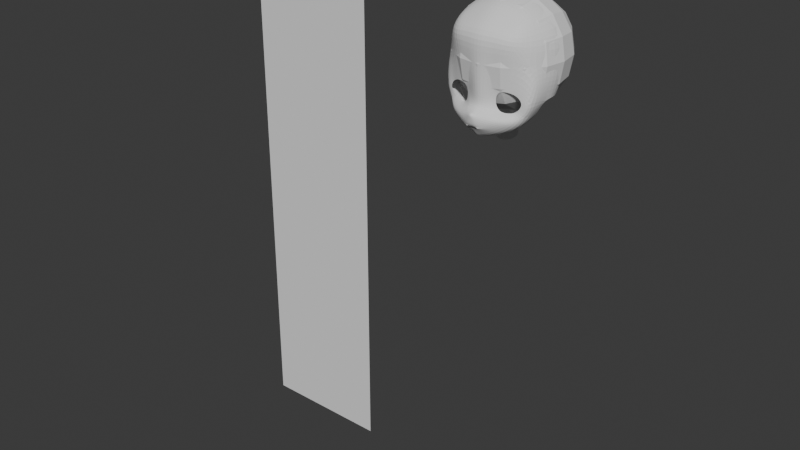 # Source: WithLecture_1114.blend  (saved by Blender 5.1.30; exported with 4.5.12 LTS)
import bpy
from mathutils import Matrix  # noqa: F401  (used for matrix-valued properties, if any)

bpy.ops.wm.read_factory_settings(use_empty=True)
scene = bpy.context.scene
scene.name = 'Scene'

# ---- collections
col_collection = bpy.data.collections.new('Collection'); scene.collection.children.link(col_collection)

# ---- world
world_world = bpy.data.worlds.new('World'); scene.world = world_world
world_world.use_nodes = True; world_world.node_tree.nodes.clear()
_N = world_world.node_tree.nodes; _L = world_world.node_tree.links
n0 = _N.new('ShaderNodeOutputWorld'); n0.name = 'World Output'; n0.location = (200, 100)
n1 = _N.new('ShaderNodeBackground'); n1.name = 'Background'; n1.location = (-200, 100)
n1.inputs[0].default_value = (0.05088, 0.05088, 0.05088, 1.0)
_L.new(n1.outputs[0], n0.inputs[0])
n0.is_active_output = True
world_world.color = (0.05088, 0.05088, 0.05088)
world_world.sun_shadow_jitter_overblur = 0.0

# ---- meshes
me_plane = bpy.data.meshes.new('Plane')
me_plane.from_pydata([(-1.0, 0.0, -4.371e-08), (1.0, 0.0, -4.371e-08), (-1.0, 2.0, -4.371e-08), (1.0, 2.0, -4.371e-08)], [], [(0, 1, 3, 2)])
_uv = me_plane.uv_layers.new(name='UVMap')
_uv.uv.foreach_set('vector', [0.0, 0.0, 1.0, 0.0, 1.0, 1.0, 0.0, 1.0])
me_plane.update()
me_circle = bpy.data.meshes.new('Circle')
me_circle.from_pydata([(-0.01469, 0.1651, 0.63), (-0.125, 0.1345, 0.6348), (-0.1469, 0.005183, 0.6348), (-0.1086, -0.0827, 0.6169), (0.003919, -0.1062, 0.5946), (0.0922, -0.09479, 0.553), (0.1824, 0.02419, 0.5491), (0.1095, 0.1242, 0.5642), (-0.01814, 0.214, 0.6362), (-0.1798, 0.1723, 0.664), (-0.2066, 0.0001983, 0.6611), (-0.1886, -0.08943, 0.6983), (0.02461, -0.1521, 0.6411), (0.2116, -0.1558, 0.5323), (0.2899, 0.02561, 0.5201), (0.1479, 0.1593, 0.5567), (-0.3344, -0.2803, 0.8061), (-0.2999, -0.2794, 0.8061), (-0.256, -0.289, 0.8063), (-0.2863, -0.2967, 0.8061), (-0.3344, -0.2985, 0.8061), (-0.3344, -0.2518, 0.831), (-0.2779, -0.2513, 0.8313), (-0.137, -0.2885, 0.7455), (-0.2221, -0.3506, 0.7326), (-0.3344, -0.3875, 0.7342), (-0.3344, 0.1632, 0.7572), (-0.3344, 0.0001984, 0.7225), (-0.3344, -0.07388, 0.7362), (-0.2448, -0.1416, 0.8331), (-0.3344, -0.1208, 0.8629), (0.05941, -0.3542, 0.5609), (-0.3344, -0.4868, 0.6418), (-0.1263, -0.4323, 0.6044), (0.01455, -0.1978, 0.6981), (0.1553, -0.2544, 0.5455), (0.2116, -0.1129, 0.2769), (0.2899, 0.04168, 0.2682), (0.05941, -0.3113, 0.3054), (-0.3344, -0.4439, 0.3864), (-0.1263, -0.3894, 0.349), (0.1553, -0.2115, 0.29), (0.01388, 0.567, 0.6811), (-0.1646, 0.5555, 0.7208), (0.228, 0.5151, 0.5325), (-0.3344, 0.5464, 0.7572), (0.2866, 0.2573, 0.4808), (0.3241, 0.2724, 0.2642), (-0.3344, -0.1055, 0.8153), (-0.3344, -0.1746, 0.8486), (-0.3081, -0.1288, 0.8523), (-0.306, -0.1129, 0.8092), (-0.3089, -0.1675, 0.8468), (-0.3104, -0.2976, 0.8061), (-0.3115, -0.3799, 0.7339), (-0.2856, -0.474, 0.633), (-0.2304, -0.4167, 0.3677), (-0.06238, -0.1029, 0.6093), (-0.0953, -0.1278, 0.6851), (-0.2751, -0.282, 0.8062), (-0.2446, -0.2586, 0.8144), (-0.1167, -0.168, 0.7706), (0.06564, 0.8847, 0.5508), (-0.1646, 0.9621, 0.541), (-0.3344, 0.9675, 0.5781), (0.07844, 1.055, 0.05987), (-0.1646, 1.144, 0.03301), (-0.3344, 1.168, 0.06146), (0.05497, 0.877, -0.3747), (-0.1646, 0.913, -0.4283), (-0.3344, 0.95, -0.4346), (-0.00545, 0.4575, -0.517), (-0.1646, 0.443, -0.5839), (-0.3344, 0.4717, -0.6081), (-0.00545, 0.02185, -0.4176), (-0.1646, -0.02451, -0.4429), (-0.3344, -0.05124, -0.4739), (0.3648, 0.452, 0.003067), (0.2946, 0.01844, 0.04628), (-0.1322, 0.8071, 0.7438), (-0.3344, 0.8066, 0.7821), (0.07663, 0.7694, 0.701), (-0.1315, 0.718, -0.6221), (-0.3344, 0.7521, -0.6401), (0.07513, 0.7194, -0.5275), (0.3491, 0.7697, 0.01214), (-0.1572, 1.118, 0.1856), (-0.3344, 1.138, 0.2167), (0.08974, 1.029, 0.2145), (0.335, 0.4747, 0.2434), (0.3135, 0.768, 0.2263), (-0.16, 1.045, -0.2057), (-0.3344, 1.077, -0.1947), (0.07497, 0.9822, -0.1672), (0.1961, 0.453, -0.2671), (0.1604, 0.01708, -0.1965), (0.2258, 0.7731, -0.217), (-0.3344, 1.087, 0.4023), (0.2266, 0.7488, 0.4982), (-0.1522, 1.073, 0.368), (0.09087, 0.9832, 0.3974), (-0.1569, 0.2008, -0.5446), (-0.3344, 0.2015, -0.5726), (0.01348, 0.2328, -0.4938), (0.3579, 0.2296, 0.008029), (0.2053, 0.2297, -0.2503), (-0.3344, -0.5559, -0.05599), (-0.3344, -0.2875, 0.001139), (-0.2647, -0.561, -0.03801), (-0.2517, -0.2971, 0.02096), (-0.2136, -0.575, 0.0111), (-0.1911, -0.3234, 0.07512), (-0.1949, -0.5941, 0.0782), (-0.169, -0.3593, 0.1491), (-0.2136, -0.6131, 0.1453), (-0.1911, -0.3952, 0.2231), (-0.2647, -0.6271, 0.1944), (-0.2517, -0.4214, 0.2773), (-0.3344, -0.6322, 0.2124), (-0.3344, -0.431, 0.2971), (-0.3344, -0.2461, -0.01718), (-0.2392, -0.2583, 0.005211), (-0.1694, -0.2918, 0.06639), (-0.1439, -0.3375, 0.15), (-0.1694, -0.3832, 0.2335), (-0.2392, -0.4167, 0.2947), (-0.3344, -0.4289, 0.3171)], [], [(7, 6, 14, 15), (5, 4, 12, 13), (3, 2, 10, 11), (1, 0, 8, 9), (0, 7, 15, 8), (6, 5, 13, 14), (57, 3, 11, 58), (2, 1, 9, 10), (18, 19, 24, 23), (16, 17, 22, 21), (53, 20, 25, 54), (59, 18, 23, 60), (11, 10, 27, 28), (10, 9, 26, 27), (11, 51, 50, 29), (22, 29, 50, 52), (35, 34, 23, 31), (55, 54, 25, 32), (31, 23, 24, 33), (60, 61, 29, 22), (13, 12, 34, 35), (58, 11, 29, 61), (31, 33, 40, 38), (13, 35, 41, 36), (55, 32, 39, 56), (14, 13, 36, 37), (35, 31, 38, 41), (26, 9, 43, 45), (8, 15, 44, 42), (9, 8, 42, 43), (46, 44, 15, 14), (47, 46, 14, 37), (50, 51, 48, 30), (48, 51, 11, 28), (52, 50, 30, 49), (49, 21, 22, 52), (33, 55, 56, 40), (33, 24, 54, 55), (19, 53, 54, 24), (12, 58, 61, 34), (23, 34, 61, 60), (17, 59, 60, 22), (4, 57, 58, 12), (80, 79, 63, 64), (87, 86, 66, 67), (86, 88, 65, 66), (92, 91, 69, 70), (91, 93, 68, 69), (79, 81, 62, 63), (83, 82, 72, 73), (102, 101, 75, 76), (101, 103, 74, 75), (82, 84, 71, 72), (98, 100, 62, 81), (105, 94, 77, 104), (96, 94, 71, 84), (93, 96, 84, 68), (44, 98, 81, 42), (69, 68, 84, 82), (70, 69, 82, 83), (43, 42, 81, 79), (45, 43, 79, 80), (77, 85, 90, 89), (85, 65, 88, 90), (99, 100, 88, 86), (97, 99, 86, 87), (65, 85, 96, 93), (85, 77, 94, 96), (103, 71, 94, 105), (66, 65, 93, 91), (67, 66, 91, 92), (64, 63, 99, 97), (63, 62, 100, 99), (89, 90, 98, 44), (90, 88, 100, 98), (44, 46, 47, 89), (74, 103, 105, 95), (95, 105, 104, 78), (72, 71, 103, 101), (73, 72, 101, 102), (104, 77, 89, 47), (78, 104, 47, 37), (106, 107, 109, 108), (108, 109, 111, 110), (110, 111, 113, 112), (112, 113, 115, 114), (114, 115, 117, 116), (116, 117, 119, 118), (113, 111, 122, 123), (111, 109, 121, 122), (109, 107, 120, 121), (119, 117, 125, 126), (117, 115, 124, 125), (115, 113, 123, 124)])
_uv = me_circle.uv_layers.new(name='UVMap')
_uv.uv.foreach_set('vector', [0.0, 0.0, 0.0, 0.0, 0.0, 0.0, 0.0, 0.0, 0.0, 0.0, 0.0, 0.0, 0.0, 0.0, 0.0, 0.0, 0.0, 0.0, 0.0, 0.0, 0.0, 0.0, 0.0, 0.0, 0.0, 0.0, 0.0, 0.0, 0.0, 0.0, 0.0, 0.0, 0.0, 0.0, 0.0, 0.0, 0.0, 0.0, 0.0, 0.0, 0.0, 0.0, 0.0, 0.0, 0.0, 0.0, 0.0, 0.0, 0.0, 0.0, 0.0, 0.0, 0.0, 0.0, 0.0, 0.0, 0.0, 0.0, 0.0, 0.0, 0.0, 0.0, 0.0, 0.0, 0.0, 0.0, 0.0, 0.0, 0.0, 0.0, 0.0, 0.0, 0.0, 0.0, 0.0, 0.0, 0.0, 0.0, 0.0, 0.0, 0.0, 0.0, 0.0, 0.0, 0.0, 0.0, 0.0, 0.0, 0.0, 0.0, 0.0, 0.0, 0.0, 0.0, 0.0, 0.0, 0.0, 0.0, 0.0, 0.0, 0.0, 0.0, 0.0, 0.0, 0.0, 0.0, 0.0, 0.0, 0.0, 0.0, 0.0, 0.0, 0.0, 0.0, 0.0, 0.0, 0.0, 0.0, 0.0, 0.0, 0.0, 0.0, 0.0, 0.0, 0.0, 0.0, 0.0, 0.0, 0.0, 0.0, 0.0, 0.0, 0.0, 0.0, 0.0, 0.0, 0.0, 0.0, 0.0, 0.0, 0.0, 0.0, 0.0, 0.0, 0.0, 0.0, 0.0, 0.0, 0.0, 0.0, 0.0, 0.0, 0.0, 0.0, 0.0, 0.0, 0.0, 0.0, 0.0, 0.0, 0.0, 0.0, 0.0, 0.0, 0.0, 0.0, 0.0, 0.0, 0.0, 0.0, 0.0, 0.0, 0.0, 0.0, 0.0, 0.0, 0.0, 0.0, 0.0, 0.0, 0.0, 0.0, 0.0, 0.0, 0.0, 0.0, 0.0, 0.0, 0.0, 0.0, 0.0, 0.0, 0.0, 0.0, 0.0, 0.0, 0.0, 0.0, 0.0, 0.0, 0.0, 0.0, 0.0, 0.0, 0.0, 0.0, 0.0, 0.0, 0.0, 0.0, 0.0, 0.0, 0.0, 0.0, 0.0, 0.0, 0.0, 0.0, 0.0, 0.0, 0.0, 0.0, 0.0, 0.0, 0.0, 0.0, 0.0, 0.0, 0.0, 0.0, 0.0, 0.0, 0.0, 0.0, 0.0, 0.0, 0.0, 0.0, 0.0, 0.0, 0.0, 0.0, 0.0, 0.0, 0.0, 0.0, 0.0, 0.0, 0.0, 0.0, 0.0, 0.0, 0.0, 0.0, 0.0, 0.0, 0.0, 0.0, 0.0, 0.0, 0.0, 0.0, 0.0, 0.0, 0.0, 0.0, 0.0, 0.0, 0.0, 0.0, 0.0, 0.0, 0.0, 0.0, 0.0, 0.0, 0.0, 0.0, 0.0, 0.0, 0.0, 0.0, 0.0, 0.0, 0.0, 0.0, 0.0, 0.0, 0.0, 0.0, 0.0, 0.0, 0.0, 0.0, 0.0, 0.0, 0.0, 0.0, 0.0, 0.0, 0.0, 0.0, 0.0, 0.0, 0.0, 0.0, 0.0, 0.0, 0.0, 0.0, 0.0, 0.0, 0.0, 0.0, 0.0, 0.0, 0.0, 0.0, 0.0, 0.0, 0.0, 0.0, 0.0, 0.0, 0.0, 0.0, 0.0, 0.0, 0.0, 0.0, 0.0, 0.0, 0.0, 0.0, 0.0, 0.0, 0.0, 0.0, 0.0, 0.0, 0.0, 0.0, 0.0, 0.0, 0.0, 0.0, 0.0, 0.0, 0.0, 0.0, 0.0, 0.0, 0.0, 0.0, 0.0, 0.0, 0.0, 0.0, 0.0, 0.0, 0.0, 0.0, 0.0, 0.0, 0.0, 0.0, 0.0, 0.0, 0.0, 0.0, 0.0, 0.0, 0.0, 0.0, 0.0, 0.0, 0.0, 0.0, 0.0, 0.0, 0.0, 0.0, 0.0, 0.0, 0.0, 0.0, 0.0, 0.0, 0.0, 0.0, 0.0, 0.0, 0.0, 0.0, 0.0, 0.0, 0.0, 0.0, 0.0, 0.0, 0.0, 0.0, 0.0, 0.0, 0.0, 0.0, 0.0, 0.0, 0.0, 0.0, 0.0, 0.0, 0.0, 0.0, 0.0, 0.0, 0.0, 0.0, 0.0, 0.0, 0.0, 0.0, 0.0, 0.0, 0.0, 0.0, 0.0, 0.0, 0.0, 0.0, 0.0, 0.0, 0.0, 0.0, 0.0, 0.0, 0.0, 0.0, 0.0, 0.0, 0.0, 0.0, 0.0, 0.0, 0.0, 0.0, 0.0, 0.0, 0.0, 0.0, 0.0, 0.0, 0.0, 0.0, 0.0, 0.0, 0.0, 0.0, 0.0, 0.0, 0.0, 0.0, 0.0, 0.0, 0.0, 0.0, 0.0, 0.0, 0.0, 0.0, 0.0, 0.0, 0.0, 0.0, 0.0, 0.0, 0.0, 0.0, 0.0, 0.0, 0.0, 0.0, 0.0, 0.0, 0.0, 0.0, 0.0, 0.0, 0.0, 0.0, 0.0, 0.0, 0.0, 0.0, 0.0, 0.0, 0.0, 0.0, 0.0, 0.0, 0.0, 0.0, 0.0, 0.0, 0.0, 0.0, 0.0, 0.0, 0.0, 0.0, 0.0, 0.0, 0.0, 0.0, 0.0, 0.0, 0.0, 0.0, 0.0, 0.0, 0.0, 0.0, 0.0, 0.0, 0.0, 0.0, 0.0, 0.0, 0.0, 0.0, 0.0, 0.0, 0.0, 0.0, 0.0, 0.0, 0.0, 0.0, 0.0, 0.0, 0.0, 0.0, 0.0, 0.0, 0.0, 0.0, 0.0, 0.0, 0.0, 0.0, 0.0, 0.0, 0.0, 0.0, 0.0, 0.0, 0.0, 0.0, 0.0, 0.0, 0.0, 0.0, 0.0, 0.0, 0.0, 0.0, 0.0, 0.0, 0.0, 0.0, 0.0, 0.0, 0.0, 0.0, 0.0, 0.0, 0.0, 0.0, 0.0, 0.0, 0.0, 0.0, 0.0, 0.0, 0.0, 0.0, 0.0, 0.0, 0.0, 0.0, 0.0, 0.0, 0.0, 0.0, 0.0, 0.0, 0.0, 0.0, 0.0, 0.0, 0.0, 0.0, 0.0, 0.0, 0.0, 0.0, 0.0, 0.0, 0.0, 0.0, 0.0, 0.0, 0.0, 0.0, 0.0, 0.0, 0.0, 0.0, 0.0, 0.0, 0.0, 0.0, 0.0, 0.0, 0.0, 0.0, 0.0, 0.0, 0.0, 0.0, 0.0, 0.0, 0.0, 0.0, 0.0, 0.0, 0.0, 0.0, 0.0, 0.0, 0.0, 0.0, 0.0, 0.0, 0.0, 0.0, 0.0, 0.0, 0.0, 0.0, 0.0, 0.0, 0.0, 0.0, 0.0, 0.0, 1.0, 0.0, 0.9988, 0.8742, 0.9134, 0.8742, 0.9167, 0.0, 0.9167, 0.0, 0.9134, 0.8742, 0.8289, 0.8742, 0.8333, 0.0, 0.8333, 0.0, 0.8289, 0.8742, 0.7456, 0.8742, 0.75, 0.0, 0.75, 0.0, 0.7456, 0.8742, 0.6602, 0.942, 0.6667, 0.0, 0.6667, 0.0, 0.6602, 0.942, 0.5824, 0.9407, 0.5833, 0.0, 0.5833, 0.0, 0.5824, 0.9407, 0.5, 0.9409, 0.5, 0.0, 0.7456, 0.8742, 0.8289, 0.8742, 0.8333, 1.0, 0.75, 1.0, 0.8289, 0.8742, 0.9134, 0.8742, 0.9167, 1.0, 0.8333, 1.0, 0.9134, 0.8742, 0.9988, 0.8742, 1.0, 1.0, 0.9167, 1.0, 0.5, 0.9409, 0.5824, 0.9407, 0.5833, 1.0, 0.5, 1.0, 0.5824, 0.9407, 0.6602, 0.942, 0.6667, 1.0, 0.5833, 1.0, 0.6602, 0.942, 0.7456, 0.8742, 0.75, 1.0, 0.6667, 1.0])
me_circle.update()
me_cube = bpy.data.meshes.new('Cube')
me_cube.from_pydata([(-1.0, -1.0, -1.0), (-1.0, -1.0, 1.0), (-1.0, 1.0, -1.0), (-1.0, 1.0, 1.0), (1.0, -1.0, -1.0), (1.0, -1.0, 1.0), (1.0, 1.0, -1.0), (1.0, 1.0, 1.0)], [], [(0, 1, 3, 2), (2, 3, 7, 6), (6, 7, 5, 4), (4, 5, 1, 0), (2, 6, 4, 0), (7, 3, 1, 5)])
_uv = me_cube.uv_layers.new(name='UVMap')
_uv.uv.foreach_set('vector', [0.375, 0.0, 0.625, 0.0, 0.625, 0.25, 0.375, 0.25, 0.375, 0.25, 0.625, 0.25, 0.625, 0.5, 0.375, 0.5, 0.375, 0.5, 0.625, 0.5, 0.625, 0.75, 0.375, 0.75, 0.375, 0.75, 0.625, 0.75, 0.625, 1.0, 0.375, 1.0, 0.125, 0.5, 0.375, 0.5, 0.375, 0.75, 0.125, 0.75, 0.625, 0.5, 0.875, 0.5, 0.875, 0.75, 0.625, 0.75])
me_cube.update()

# ---- objects
ob_empty = bpy.data.objects.new('Empty', None)
ob_plane = bpy.data.objects.new('Plane', me_plane)
ob_empty_001 = bpy.data.objects.new('Empty.001', None)
ob_circle = bpy.data.objects.new('Circle', me_circle)
ob_planeaxis = bpy.data.objects.new('PlaneAxis', None)
ob_standardcube = bpy.data.objects.new('StandardCube', me_cube)

# ---- transforms, parenting, visibility, modifiers, constraints
ob_empty.location = (0.0, 0.2915, 0.604)
ob_empty.rotation_euler = (1.571, -0.0, -0.0)
ob_empty.scale = (0.28, 0.28, 0.28)
ob_empty.empty_display_type = 'IMAGE'
ob_empty.empty_display_size = 5.0
ob_empty.use_empty_image_alpha = True
ob_empty.empty_image_side = 'FRONT'
ob_empty.color = (1.0, 1.0, 1.0, 0.25)
ob_plane.location = (-0.5167, 0.0, 0.0)
ob_plane.rotation_euler = (1.571, 0.0, 0.0)
ob_plane.scale = (0.15, 0.6, 1.0)
ob_empty_001.location = (-0.4395, 0.0, 0.604)
ob_empty_001.rotation_euler = (1.571, -0.0, 1.571)
ob_empty_001.scale = (0.28, 0.28, 0.28)
ob_empty_001.empty_display_type = 'IMAGE'
ob_empty_001.empty_display_size = 5.0
ob_empty_001.use_empty_image_alpha = True
ob_empty_001.empty_image_side = 'FRONT'
ob_empty_001.color = (1.0, 1.0, 1.0, 0.25)
ob_circle.location = (0.05226, 7.888e-09, 0.9776)
ob_circle.rotation_euler = (1.571, 0.0, 0.0)
ob_circle.scale = (0.1563, 0.1563, 0.1563)
_m = ob_circle.modifiers.new('Mirror', 'MIRROR')
_m.use_clip = True
_m.mirror_object = ob_planeaxis
_m = ob_circle.modifiers.new('Subdivision', 'SUBSURF')
ob_planeaxis.location = (0.0, 0.0, 0.8788)
ob_standardcube.location = (1.148e-18, -0.006276, 1.048)
ob_standardcube.scale = (0.1313, 0.1313, 0.1313)
ob_standardcube.display_type = 'WIRE'
_m = ob_standardcube.modifiers.new('Subdivision', 'SUBSURF')
_m.levels = 2
_m.show_only_control_edges = False

# ---- collection membership
col_collection.objects.link(ob_empty)
col_collection.objects.link(ob_plane)
col_collection.objects.link(ob_empty_001)
col_collection.objects.link(ob_circle)
col_collection.objects.link(ob_planeaxis)
col_collection.objects.link(ob_standardcube)

# ---- scene / render settings (as saved in the file)
scene.frame_start = 1; scene.frame_end = 250; scene.frame_set(1)
scene.render.engine = 'BLENDER_EEVEE_NEXT'
scene.render.bake_bias = 0.0
scene.render.bake_samples = 0
scene.render.compositor_device = 'GPU'
scene.eevee.use_volume_custom_range = False
scene.eevee.fast_gi_thickness_near = 0.1
scene.eevee.fast_gi_thickness_far = 0.0
scene.eevee.ray_tracing_options.screen_trace_thickness = 0.1
bpy.context.view_layer.update()

# ---- added for rendering (the .blend has no active camera and no usable light): camera, sun
cam_auto = bpy.data.cameras.new('AutoCamera')
cam_auto.lens = 50.0
cam_auto.sensor_width = 36.0
cam_auto.clip_end = 1000.0
ob_auto_camera = bpy.data.objects.new('AutoCamera', cam_auto)
scene.collection.objects.link(ob_auto_camera)
ob_auto_camera.location = (1.08754, -1.63258, 1.6842)
ob_auto_camera.rotation_euler = (1.09748, -7.21219e-08, 0.694738)
scene.camera = ob_auto_camera
light_auto_sun = bpy.data.lights.new('AutoSun', 'SUN')
light_auto_sun.energy = 3.0
light_auto_sun.angle = 0.0523599
ob_auto_sun = bpy.data.objects.new('AutoSun', light_auto_sun)
scene.collection.objects.link(ob_auto_sun)
ob_auto_sun.rotation_euler = (0.872665, 0.174533, 0.523599)
bpy.context.view_layer.update()
